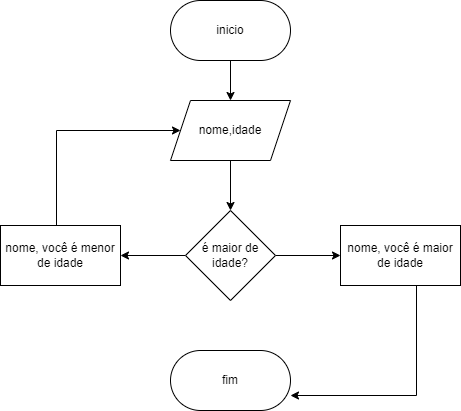

The diagram above was exported from draw.io. Its source (the exported page's mxGraphModel, read from the mxfile embedded in the PNG):
<mxGraphModel dx="1114" dy="616" grid="1" gridSize="10" guides="1" tooltips="1" connect="1" arrows="1" fold="1" page="1" pageScale="1" pageWidth="827" pageHeight="1169" math="0" shadow="0">
  <root>
    <mxCell id="0" />
    <mxCell id="1" parent="0" />
    <mxCell id="Xo1qbROh0nj6wgkMn4_f-3" value="" style="edgeStyle=orthogonalEdgeStyle;rounded=0;orthogonalLoop=1;jettySize=auto;html=1;" edge="1" parent="1" source="Xo1qbROh0nj6wgkMn4_f-1" target="Xo1qbROh0nj6wgkMn4_f-2">
      <mxGeometry relative="1" as="geometry" />
    </mxCell>
    <mxCell id="Xo1qbROh0nj6wgkMn4_f-1" value="inicio" style="rounded=1;whiteSpace=wrap;html=1;arcSize=50;" vertex="1" parent="1">
      <mxGeometry x="354" y="60" width="120" height="60" as="geometry" />
    </mxCell>
    <mxCell id="Xo1qbROh0nj6wgkMn4_f-5" value="" style="edgeStyle=orthogonalEdgeStyle;rounded=0;orthogonalLoop=1;jettySize=auto;html=1;" edge="1" parent="1" source="Xo1qbROh0nj6wgkMn4_f-2" target="Xo1qbROh0nj6wgkMn4_f-4">
      <mxGeometry relative="1" as="geometry" />
    </mxCell>
    <mxCell id="Xo1qbROh0nj6wgkMn4_f-2" value="nome,idade" style="shape=parallelogram;perimeter=parallelogramPerimeter;whiteSpace=wrap;html=1;fixedSize=1;" vertex="1" parent="1">
      <mxGeometry x="354" y="160" width="120" height="60" as="geometry" />
    </mxCell>
    <mxCell id="Xo1qbROh0nj6wgkMn4_f-7" value="" style="edgeStyle=orthogonalEdgeStyle;rounded=0;orthogonalLoop=1;jettySize=auto;html=1;" edge="1" parent="1" source="Xo1qbROh0nj6wgkMn4_f-4" target="Xo1qbROh0nj6wgkMn4_f-6">
      <mxGeometry relative="1" as="geometry" />
    </mxCell>
    <mxCell id="Xo1qbROh0nj6wgkMn4_f-9" value="" style="edgeStyle=orthogonalEdgeStyle;rounded=0;orthogonalLoop=1;jettySize=auto;html=1;" edge="1" parent="1" source="Xo1qbROh0nj6wgkMn4_f-4" target="Xo1qbROh0nj6wgkMn4_f-8">
      <mxGeometry relative="1" as="geometry" />
    </mxCell>
    <mxCell id="Xo1qbROh0nj6wgkMn4_f-4" value="é maior de idade?" style="rhombus;whiteSpace=wrap;html=1;" vertex="1" parent="1">
      <mxGeometry x="369" y="270" width="90" height="90" as="geometry" />
    </mxCell>
    <mxCell id="Xo1qbROh0nj6wgkMn4_f-12" style="edgeStyle=orthogonalEdgeStyle;rounded=0;orthogonalLoop=1;jettySize=auto;html=1;entryX=1;entryY=0.75;entryDx=0;entryDy=0;" edge="1" parent="1" source="Xo1qbROh0nj6wgkMn4_f-6" target="Xo1qbROh0nj6wgkMn4_f-11">
      <mxGeometry relative="1" as="geometry">
        <Array as="points">
          <mxPoint x="600" y="455" />
        </Array>
      </mxGeometry>
    </mxCell>
    <mxCell id="Xo1qbROh0nj6wgkMn4_f-6" value="nome, você é maior de idade" style="whiteSpace=wrap;html=1;" vertex="1" parent="1">
      <mxGeometry x="524" y="285" width="120" height="60" as="geometry" />
    </mxCell>
    <mxCell id="Xo1qbROh0nj6wgkMn4_f-10" style="edgeStyle=orthogonalEdgeStyle;rounded=0;orthogonalLoop=1;jettySize=auto;html=1;" edge="1" parent="1" source="Xo1qbROh0nj6wgkMn4_f-8" target="Xo1qbROh0nj6wgkMn4_f-2">
      <mxGeometry relative="1" as="geometry">
        <Array as="points">
          <mxPoint x="240" y="190" />
        </Array>
      </mxGeometry>
    </mxCell>
    <mxCell id="Xo1qbROh0nj6wgkMn4_f-8" value="nome, você é menor de idade" style="whiteSpace=wrap;html=1;" vertex="1" parent="1">
      <mxGeometry x="184" y="285" width="120" height="60" as="geometry" />
    </mxCell>
    <mxCell id="Xo1qbROh0nj6wgkMn4_f-11" value="fim" style="rounded=1;whiteSpace=wrap;html=1;arcSize=50;" vertex="1" parent="1">
      <mxGeometry x="354" y="410" width="120" height="60" as="geometry" />
    </mxCell>
  </root>
</mxGraphModel>